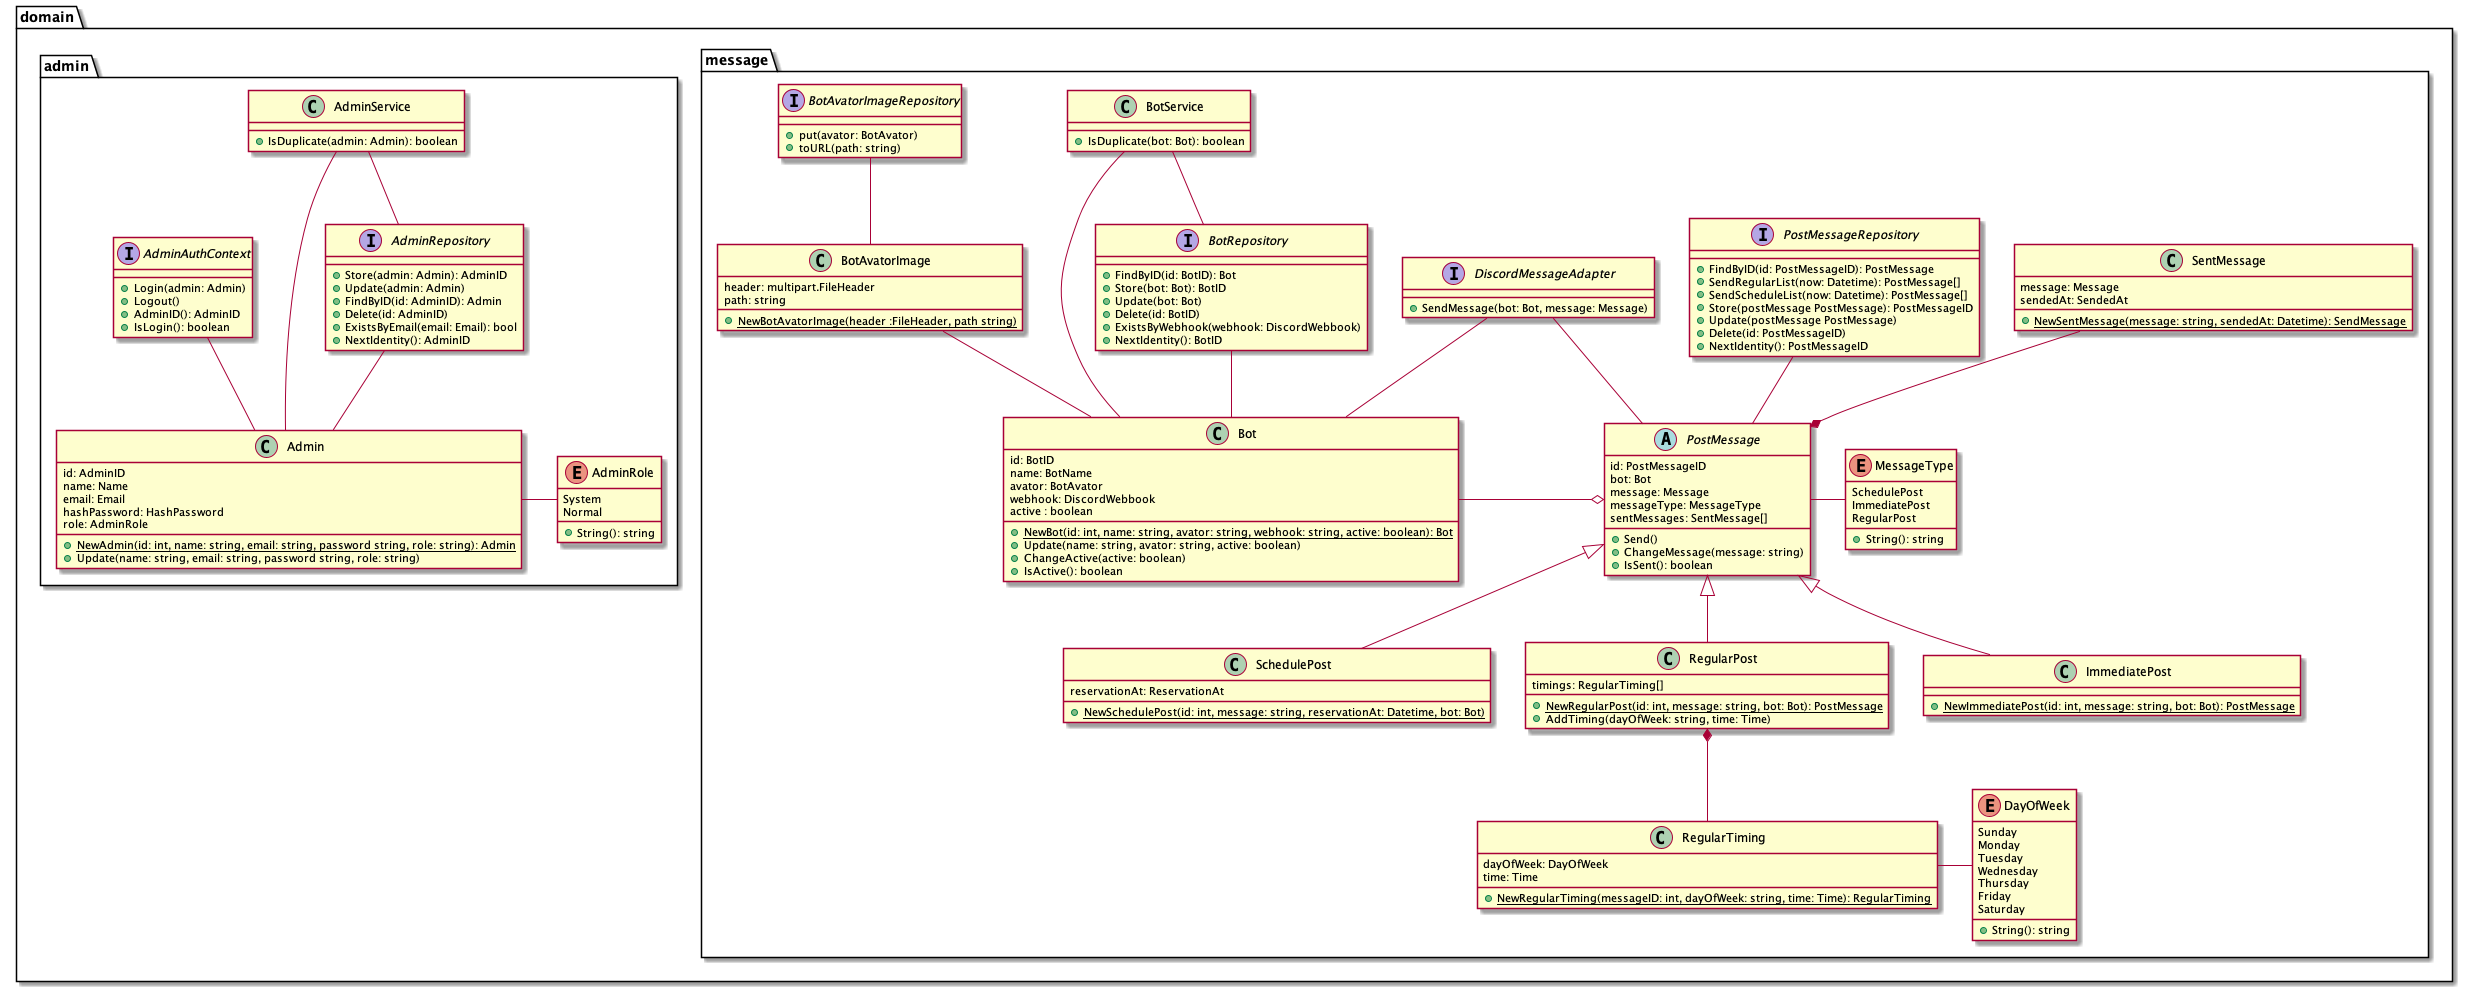

The diagram above was rendered by PlantUML. Its source (embedded in the PNG):
@startuml class

package domain {
    package message {
        class Bot {
            id: BotID
            name: BotName
            avator: BotAvator
            webhook: DiscordWebbook
            active : boolean
            + {static} NewBot(id: int, name: string, avator: string, webhook: string, active: boolean): Bot
            + Update(name: string, avator: string, active: boolean)
            + ChangeActive(active: boolean)
            + IsActive(): boolean
        }

        class BotAvatorImage {
            header: multipart.FileHeader
            path: string
            + {static} NewBotAvatorImage(header :FileHeader, path string)
        }

        abstract PostMessage {
            id: PostMessageID
            bot: Bot
            message: Message
            messageType: MessageType
            sentMessages: SentMessage[]
            + Send()
            + ChangeMessage(message: string)
            + IsSent(): boolean
        }

        enum MessageType {
            SchedulePost
            ImmediatePost
            RegularPost
            + String(): string
        }

        class SchedulePost {
            reservationAt: ReservationAt
            + {static} NewSchedulePost(id: int, message: string, reservationAt: Datetime, bot: Bot)
        }

        class RegularPost {
            timings: RegularTiming[]
            + {static} NewRegularPost(id: int, message: string, bot: Bot): PostMessage
            + AddTiming(dayOfWeek: string, time: Time)
        }

        class ImmediatePost {
            + {static} NewImmediatePost(id: int, message: string, bot: Bot): PostMessage
        }

        class RegularTiming {
            dayOfWeek: DayOfWeek
            time: Time
            + {static} NewRegularTiming(messageID: int, dayOfWeek: string, time: Time): RegularTiming
        }

        enum DayOfWeek {
            Sunday
            Monday
            Tuesday
            Wednesday
            Thursday
            Friday
            Saturday
            + String(): string
        }

        class SentMessage {
            message: Message
            sendedAt: SendedAt
            + {static} NewSentMessage(message: string, sendedAt: Datetime): SendMessage
        }

        class BotService {
            + IsDuplicate(bot: Bot): boolean
        }

        interface BotRepository {
            + FindByID(id: BotID): Bot
            + Store(bot: Bot): BotID
            + Update(bot: Bot)
            + Delete(id: BotID)
            + ExistsByWebhook(webhook: DiscordWebbook)
            + NextIdentity(): BotID
        }

        interface BotAvatorImageRepository {
            + put(avator: BotAvator)
            + toURL(path: string)
        }

        interface PostMessageRepository {
            + FindByID(id: PostMessageID): PostMessage
            + SendRegularList(now: Datetime): PostMessage[]
            + SendScheduleList(now: Datetime): PostMessage[]
            + Store(postMessage PostMessage): PostMessageID
            + Update(postMessage PostMessage)
            + Delete(id: PostMessageID)
            + NextIdentity(): PostMessageID
        }

        interface DiscordMessageAdapter {
            + SendMessage(bot: Bot, message: Message)
        }
    }

    package admin {
        class Admin {
            id: AdminID
            name: Name
            email: Email
            hashPassword: HashPassword
            role: AdminRole
            + {static} NewAdmin(id: int, name: string, email: string, password string, role: string): Admin
            + Update(name: string, email: string, password string, role: string)
        }

        enum AdminRole {
            System
            Normal
            + String(): string
        }

        class AdminService {
            + IsDuplicate(admin: Admin): boolean
        }

        interface AdminRepository {
            + Store(admin: Admin): AdminID
            + Update(admin: Admin)
            + FindByID(id: AdminID): Admin
            + Delete(id: AdminID)
            + ExistsByEmail(email: Email): bool
            + NextIdentity(): AdminID
        }

        interface AdminAuthContext {
            + Login(admin: Admin)
            + Logout()
            + AdminID(): AdminID
            + IsLogin(): boolean
        }
    }
}

Bot -o PostMessage
PostMessage - MessageType
SentMessage --* PostMessage
PostMessage <|-- ImmediatePost
PostMessage <|-- SchedulePost
PostMessage <|-- RegularPost
RegularPost *-- RegularTiming
RegularTiming - DayOfWeek
Admin - AdminRole

BotRepository -- Bot
BotAvatorImageRepository -- BotAvatorImage
BotAvatorImage -- Bot
BotService -- BotRepository
BotService -- Bot
DiscordMessageAdapter -- Bot
DiscordMessageAdapter -- PostMessage
PostMessageRepository -- PostMessage
AdminRepository -- Admin
AdminService -- AdminRepository
AdminService -- Admin

AdminAuthContext -- Admin

@enduml